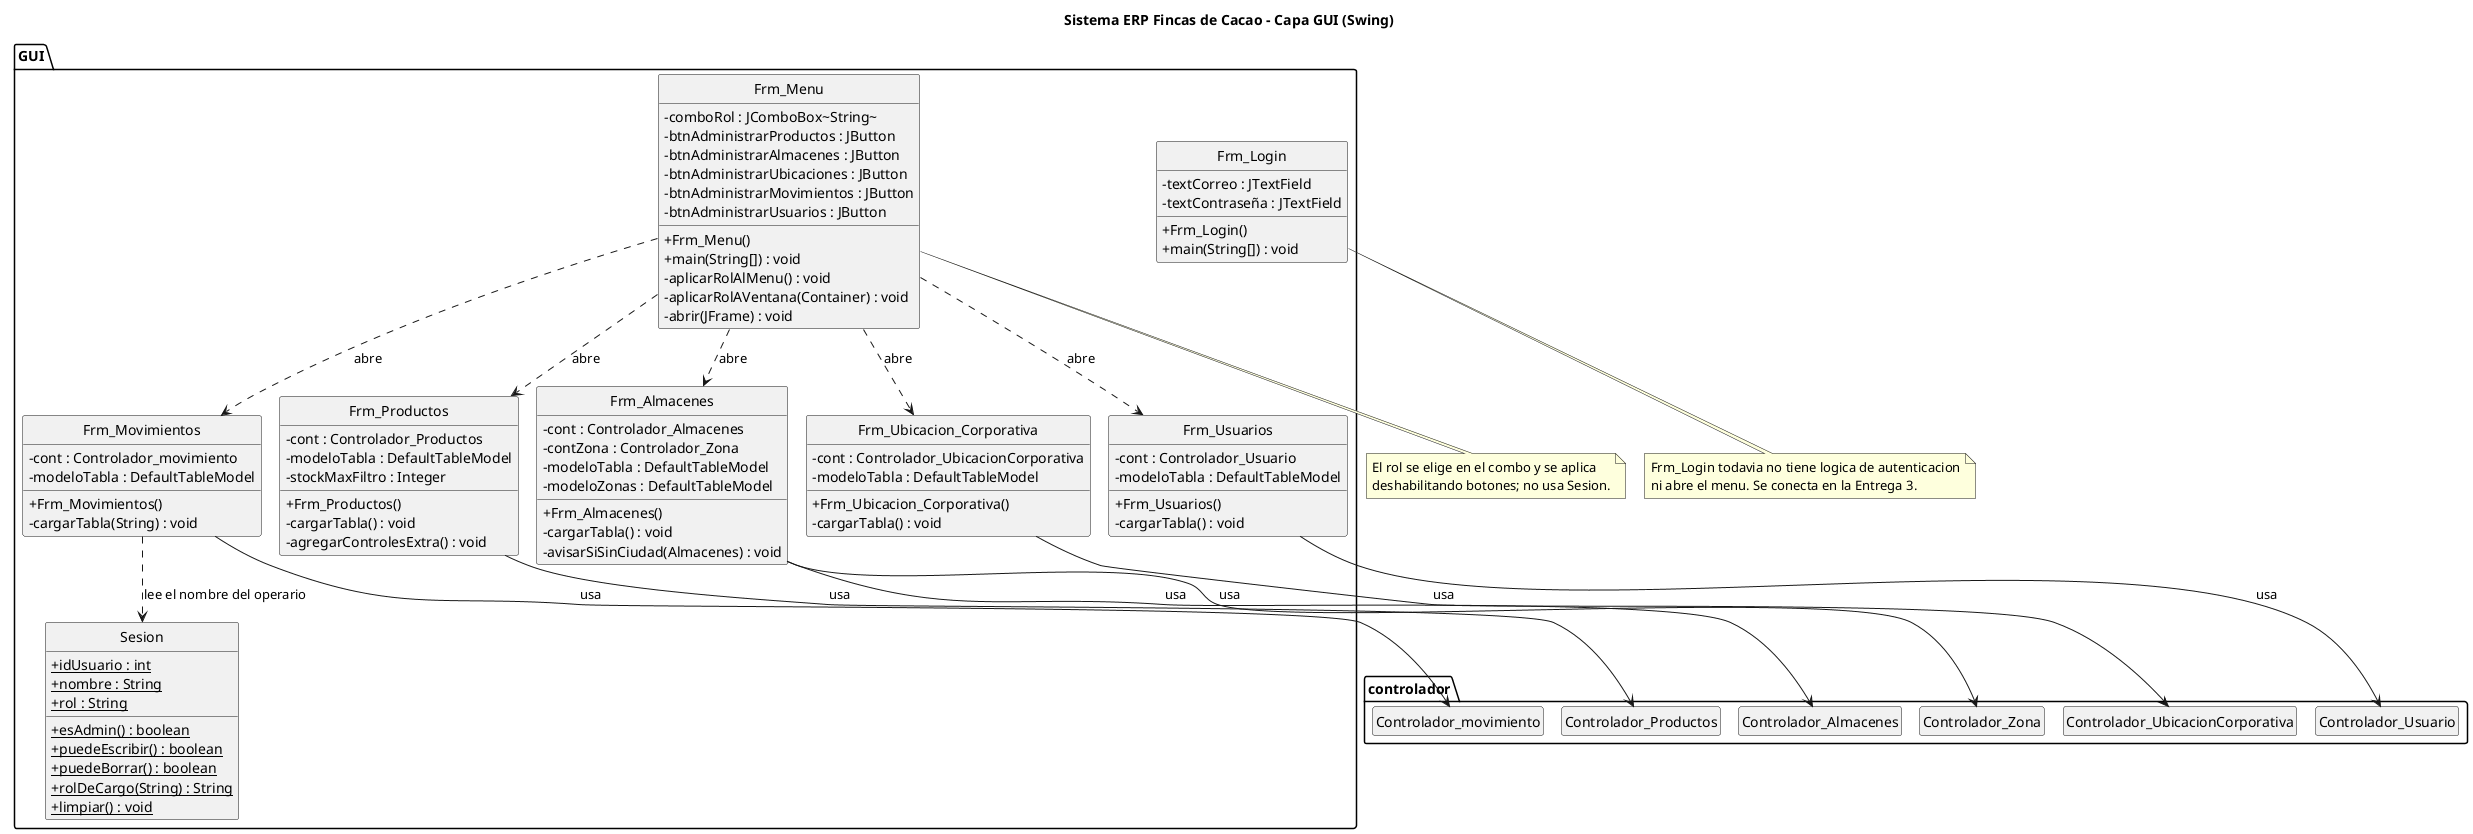

The diagram above was rendered by PlantUML. Its source (embedded in the PNG):
@startuml 04_Diagrama_Clases_GUI
!pragma layout smetana
' Diagrama de clases de la capa de presentacion Swing.
' Muestra que controlador usa cada ventana y el control de roles.

title Sistema ERP Fincas de Cacao - Capa GUI (Swing)
skinparam classAttributeIconSize 0
skinparam linetype ortho
skinparam nodesep 55
skinparam ranksep 70
hide empty members
hide circle

package "GUI" {

  class Frm_Menu {
    - comboRol : JComboBox~String~
    - btnAdministrarProductos : JButton
    - btnAdministrarAlmacenes : JButton
    - btnAdministrarUbicaciones : JButton
    - btnAdministrarMovimientos : JButton
    - btnAdministrarUsuarios : JButton
    + Frm_Menu()
    + main(String[]) : void
    - aplicarRolAlMenu() : void
    - aplicarRolAVentana(Container) : void
    - abrir(JFrame) : void
  }

  class Frm_Login {
    - textCorreo : JTextField
    - textContraseña : JTextField
    + Frm_Login()
    + main(String[]) : void
  }

  class Frm_Productos {
    - cont : Controlador_Productos
    - modeloTabla : DefaultTableModel
    - stockMaxFiltro : Integer
    + Frm_Productos()
    - cargarTabla() : void
    - agregarControlesExtra() : void
  }

  class Frm_Almacenes {
    - cont : Controlador_Almacenes
    - contZona : Controlador_Zona
    - modeloTabla : DefaultTableModel
    - modeloZonas : DefaultTableModel
    + Frm_Almacenes()
    - cargarTabla() : void
    - avisarSiSinCiudad(Almacenes) : void
  }

  class Frm_Ubicacion_Corporativa {
    - cont : Controlador_UbicacionCorporativa
    - modeloTabla : DefaultTableModel
    + Frm_Ubicacion_Corporativa()
    - cargarTabla() : void
  }

  class Frm_Movimientos {
    - cont : Controlador_movimiento
    - modeloTabla : DefaultTableModel
    + Frm_Movimientos()
    - cargarTabla(String) : void
  }

  class Frm_Usuarios {
    - cont : Controlador_Usuario
    - modeloTabla : DefaultTableModel
    + Frm_Usuarios()
    - cargarTabla() : void
  }

  class Sesion {
    + {static} idUsuario : int
    + {static} nombre : String
    + {static} rol : String
    + {static} esAdmin() : boolean
    + {static} puedeEscribir() : boolean
    + {static} puedeBorrar() : boolean
    + {static} rolDeCargo(String) : String
    + {static} limpiar() : void
  }
}

package "controlador" {
  class Controlador_Productos
  class Controlador_Almacenes
  class Controlador_UbicacionCorporativa
  class Controlador_Zona
  class Controlador_Usuario
  class Controlador_movimiento
}

' Ventana principal abre a las demas
Frm_Menu ..> Frm_Productos : abre
Frm_Menu ..> Frm_Almacenes : abre
Frm_Menu ..> Frm_Ubicacion_Corporativa : abre
Frm_Menu ..> Frm_Movimientos : abre
Frm_Menu ..> Frm_Usuarios : abre

' Cada ventana usa su controlador
Frm_Productos --> Controlador_Productos : usa
Frm_Almacenes --> Controlador_Almacenes : usa
Frm_Almacenes --> Controlador_Zona : usa
Frm_Ubicacion_Corporativa --> Controlador_UbicacionCorporativa : usa
Frm_Movimientos --> Controlador_movimiento : usa
Frm_Usuarios --> Controlador_Usuario : usa

' Uso real de la sesion en la Entrega 2
Frm_Movimientos ..> Sesion : lee el nombre del operario

note bottom of Frm_Login
  Frm_Login todavia no tiene logica de autenticacion
  ni abre el menu. Se conecta en la Entrega 3.
end note

note bottom of Frm_Menu
  El rol se elige en el combo y se aplica
  deshabilitando botones; no usa Sesion.
end note

@enduml